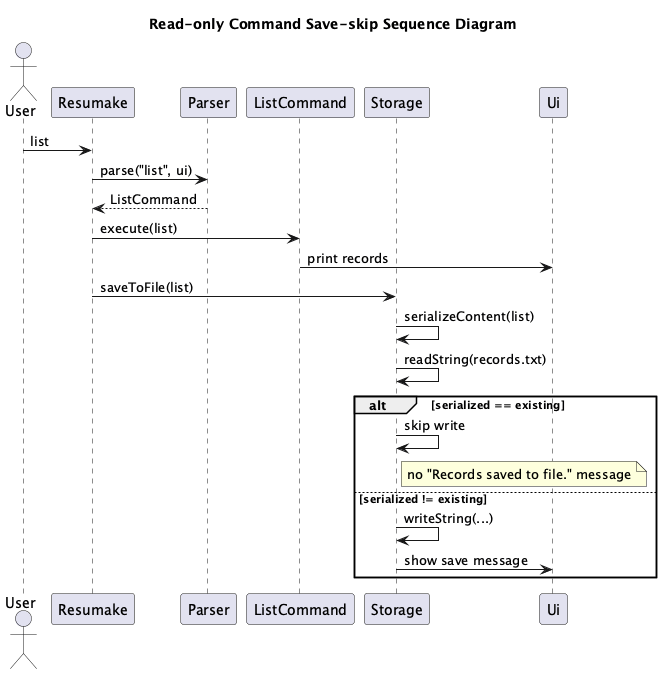

The diagram above was rendered by PlantUML. Its source (embedded in the PNG):
@startuml
!pragma layout smetana

title Read-only Command Save-skip Sequence Diagram

actor User
participant Resumake
participant Parser
participant ListCommand
participant Storage
participant Ui

User -> Resumake: list
Resumake -> Parser: parse("list", ui)
Parser --> Resumake: ListCommand
Resumake -> ListCommand: execute(list)
ListCommand -> Ui: print records
Resumake -> Storage: saveToFile(list)
Storage -> Storage: serializeContent(list)
Storage -> Storage: readString(records.txt)

alt serialized == existing
    Storage -> Storage: skip write
    note right of Storage: no "Records saved to file." message
else serialized != existing
    Storage -> Storage: writeString(...)
    Storage -> Ui: show save message
end
@enduml